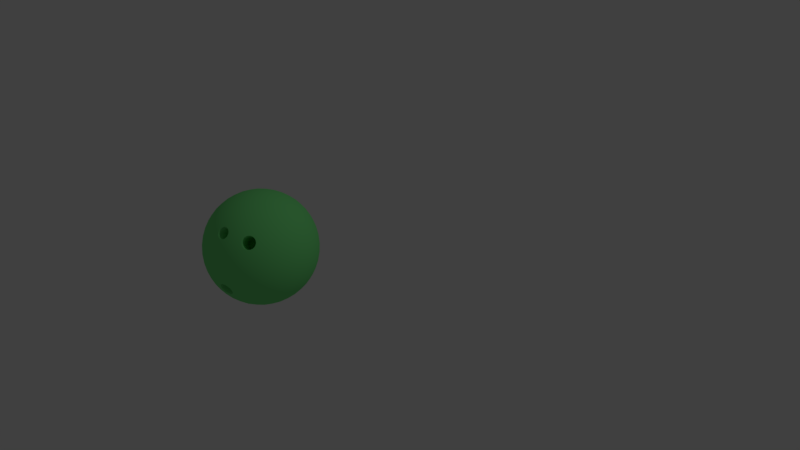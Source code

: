 # Source: Bowling_Ball.blend  (saved by Blender 2.79.0; exported with 4.5.12 LTS)
import bpy
from mathutils import Matrix  # noqa: F401  (used for matrix-valued properties, if any)

bpy.ops.wm.read_factory_settings(use_empty=True)
scene = bpy.context.scene
scene.name = 'Scene'

# ---- collections
col_collection_1 = bpy.data.collections.new('Collection 1'); scene.collection.children.link(col_collection_1)

# ---- materials (node trees are filled in below, after node groups)
mat_bowling_ball = bpy.data.materials.new('Bowling Ball')
mat_bowling_ball.alpha_threshold = 0.0
mat_bowling_ball.use_transparent_shadow = False
mat_bowling_ball.diffuse_color = (0.1905, 0.8, 0.2294, 1.0)
mat_bowling_ball.roughness = 0.5

# ---- material node trees

# ---- world
world_world = bpy.data.worlds.new('World'); scene.world = world_world
world_world.color = (0.05088, 0.05088, 0.05088)
world_world.use_sun_shadow = False
world_world.sun_shadow_jitter_overblur = 0.0
world_world.cycles.sampling_method = 'MANUAL'

# ---- cameras
cam_camera = bpy.data.cameras.new('Camera')
cam_camera.clip_end = 100.0
cam_camera.lens = 35.0
cam_camera.sensor_width = 32.0
cam_camera.sensor_height = 18.0
cam_camera.ortho_scale = 7.314
cam_camera.dof.focus_distance = 0.0
cam_camera.dof.aperture_fstop = 128.0

# ---- lights
light_lamp = bpy.data.lights.new('Lamp', 'POINT')
light_lamp.transmission_factor = 0.0
light_lamp.cutoff_distance = 30.0
light_lamp.energy = 100.0
light_lamp.shadow_buffer_clip_start = 1.001
light_lamp.shadow_soft_size = 0.1
light_lamp.shadow_maximum_resolution = 0.006
light_lamp.use_absolute_resolution = True

# ---- meshes
me_icosphere_002 = bpy.data.meshes.new('Icosphere.002')
me_icosphere_002.from_pydata([(0.0, 0.0, -1.0), (0.7236, -0.5257, -0.4472), (-0.2764, -0.8506, -0.4472), (-0.8944, 0.0, -0.4472), (-0.2764, 0.8506, -0.4472), (0.7236, 0.5257, -0.4472), (0.2764, -0.8506, 0.4472), (-0.7236, -0.5257, 0.4472), (-0.7236, 0.5257, 0.4472), (0.2764, 0.8506, 0.4472), (0.8944, 0.0, 0.4472), (0.0, 0.0, 1.0), (-0.2579, -0.7939, -0.5507), (-0.2328, -0.7166, -0.6575), (-0.2007, -0.6177, -0.7604), (-0.1625, -0.5, -0.8507), (-0.1204, -0.3706, -0.921), (-0.07761, -0.2389, -0.9679), (-0.03685, -0.1134, -0.9929), (0.09647, -0.07009, -0.9929), (0.2032, -0.1476, -0.9679), (0.3153, -0.229, -0.921), (0.4253, -0.309, -0.8507), (0.5254, -0.3817, -0.7604), (0.6095, -0.4429, -0.6575), (0.6753, -0.4906, -0.5507), (0.6385, -0.604, -0.477), (0.5319, -0.6817, -0.5023), (0.405, -0.7523, -0.5196), (0.2529, -0.8224, -0.5043), (0.1288, -0.853, -0.5014), (-0.02964, -0.8642, -0.5023), (-0.1615, -0.864, -0.477), (0.7718, 0.4205, -0.477), (0.8127, 0.2952, -0.5023), (0.8407, 0.1527, -0.5196), (0.8506, -1.752e-08, -0.5257), (0.8407, -0.1527, -0.5196), (0.8127, -0.2952, -0.5023), (0.7718, -0.4205, -0.477), (0.09647, 0.07009, -0.9929), (0.2032, 0.1476, -0.9679), (0.3153, 0.229, -0.921), (0.4253, 0.309, -0.8507), (0.5254, 0.3817, -0.7604), (0.6095, 0.4429, -0.6575), (0.6753, 0.4906, -0.5507), (-0.8347, 0.0, -0.5507), (-0.7534, 0.0, -0.6575), (-0.6495, 0.0, -0.7604), (-0.5257, 0.0, -0.8507), (-0.3897, 0.0, -0.921), (-0.2511, 0.0, -0.9679), (-0.1192, 0.0, -0.9929), (-0.3772, -0.7939, -0.477), (-0.484, -0.7166, -0.5023), (-0.5904, -0.6177, -0.5196), (-0.6882, -0.5, -0.5257), (-0.7699, -0.3706, -0.5196), (-0.8311, -0.2389, -0.5023), (-0.8716, -0.1134, -0.477), (-0.2579, 0.7939, -0.5507), (-0.2328, 0.7166, -0.6575), (-0.2007, 0.6177, -0.7604), (-0.1625, 0.5, -0.8507), (-0.1204, 0.3706, -0.921), (-0.07761, 0.2389, -0.9679), (-0.03685, 0.1134, -0.9929), (-0.8716, 0.1134, -0.477), (-0.8311, 0.2389, -0.5023), (-0.7699, 0.3706, -0.5196), (-0.6882, 0.5, -0.5257), (-0.5904, 0.6177, -0.5196), (-0.484, 0.7166, -0.5023), (-0.3772, 0.7939, -0.477), (-0.1615, 0.864, -0.477), (-0.02964, 0.8642, -0.5023), (0.1146, 0.8467, -0.5196), (0.2629, 0.809, -0.5257), (0.405, 0.7523, -0.5196), (0.5319, 0.6817, -0.5023), (0.6385, 0.604, -0.477), (0.9312, -0.07009, 0.3577), (0.9566, -0.1476, 0.2511), (0.9647, -0.229, 0.1299), (0.9511, -0.309, -8.759e-09), (0.9151, -0.3817, -0.1299), (0.8607, -0.4429, -0.2512), (0.7945, -0.4906, -0.3577), (0.7945, 0.4906, -0.3577), (0.8607, 0.4429, -0.2512), (0.9151, 0.3817, -0.1299), (0.9511, 0.309, 8.759e-09), (0.9647, 0.229, 0.1299), (0.9566, 0.1476, 0.2511), (0.9312, 0.07009, 0.3577), (0.2211, -0.9073, 0.3577), (0.1552, -0.9554, 0.2512), (0.08028, -0.9883, 0.1299), (-8.759e-09, -1.0, -8.759e-09), (-0.08028, -0.9883, -0.1299), (-0.1552, -0.9554, -0.2512), (-0.2211, -0.9073, -0.3577), (0.7122, -0.604, -0.3577), (0.6872, -0.6817, -0.2512), (0.6458, -0.7523, -0.1299), (0.5878, -0.809, 8.759e-09), (0.5159, -0.8467, 0.1299), (0.436, -0.8642, 0.2512), (0.3544, -0.864, 0.3577), (-0.7945, -0.4906, 0.3577), (-0.8607, -0.4429, 0.2512), (-0.9151, -0.3817, 0.1299), (-0.9511, -0.309, -8.759e-09), (-0.9647, -0.229, -0.1299), (-0.9566, -0.1476, -0.2511), (-0.9312, -0.07009, -0.3577), (-0.3544, -0.864, -0.3577), (-0.436, -0.8642, -0.2512), (-0.5159, -0.8467, -0.1299), (-0.5878, -0.809, 8.759e-09), (-0.6458, -0.7523, 0.1299), (-0.6872, -0.6817, 0.2512), (-0.7122, -0.604, 0.3577), (-0.7122, 0.604, 0.3577), (-0.6872, 0.6817, 0.2512), (-0.6458, 0.7523, 0.1299), (-0.5878, 0.809, -8.759e-09), (-0.5159, 0.8467, -0.1299), (-0.436, 0.8642, -0.2512), (-0.3544, 0.864, -0.3577), (-0.9312, 0.07009, -0.3577), (-0.9566, 0.1476, -0.2511), (-0.9647, 0.229, -0.1299), (-0.9511, 0.309, 8.759e-09), (-0.9151, 0.3817, 0.1299), (-0.8607, 0.4429, 0.2512), (-0.7945, 0.4906, 0.3577), (0.3544, 0.864, 0.3577), (0.436, 0.8642, 0.2512), (0.5159, 0.8467, 0.1299), (0.5878, 0.809, -8.759e-09), (0.6458, 0.7523, -0.1299), (0.6872, 0.6817, -0.2512), (0.7122, 0.604, -0.3577), (-0.2211, 0.9073, -0.3577), (-0.1552, 0.9554, -0.2512), (-0.08028, 0.9883, -0.1299), (8.759e-09, 1.0, 8.759e-09), (0.08028, 0.9883, 0.1299), (0.1552, 0.9554, 0.2512), (0.2211, 0.9073, 0.3577), (0.8716, -0.1134, 0.477), (0.8311, -0.2389, 0.5023), (0.7699, -0.3706, 0.5196), (0.6642, -0.5268, 0.5235), (-0.0313, -0.4085, -0.1723), (0.484, -0.7166, 0.5023), (0.3772, -0.7939, 0.477), (0.1547, -0.8511, 0.4974), (0.05576, -0.8453, 0.5243), (-0.1146, -0.8467, 0.5196), (-0.2629, -0.809, 0.5257), (-0.405, -0.7523, 0.5196), (-0.5319, -0.6817, 0.5023), (-0.6385, -0.604, 0.477), (-0.7718, -0.4205, 0.477), (-0.8127, -0.2952, 0.5023), (-0.8407, -0.1527, 0.5196), (-0.8506, 1.752e-08, 0.5257), (-0.8407, 0.1527, 0.5196), (-0.8127, 0.2952, 0.5023), (-0.7718, 0.4205, 0.477), (-0.6385, 0.604, 0.477), (-0.5319, 0.6817, 0.5023), (-0.405, 0.7523, 0.5196), (-0.2629, 0.809, 0.5257), (-0.1146, 0.8467, 0.5196), (0.02964, 0.8642, 0.5023), (0.1615, 0.864, 0.477), (0.3772, 0.7939, 0.477), (0.484, 0.7166, 0.5023), (0.5904, 0.6177, 0.5196), (0.6882, 0.5, 0.5257), (0.7699, 0.3706, 0.5196), (0.8311, 0.2389, 0.5023), (0.8716, 0.1134, 0.477), (0.03685, -0.1134, 0.9929), (0.07761, -0.2389, 0.9679), (0.1204, -0.3706, 0.921), (0.1625, -0.5, 0.8507), (0.2007, -0.6177, 0.7604), (0.2053, -0.7367, 0.6386), (0.2339, -0.7935, 0.5579), (0.8347, 0.0, 0.5507), (0.7534, 0.0, 0.6575), (0.6495, 0.0, 0.7604), (0.5257, 0.0, 0.8507), (0.3897, 0.0, 0.921), (0.2511, 0.0, 0.9679), (0.1192, 0.0, 0.9929), (-0.09647, -0.07009, 0.9929), (-0.2032, -0.1476, 0.9679), (-0.3153, -0.229, 0.921), (-0.4253, -0.309, 0.8507), (-0.5254, -0.3817, 0.7604), (-0.6095, -0.4429, 0.6575), (-0.6753, -0.4906, 0.5507), (-0.09647, 0.07009, 0.9929), (-0.2032, 0.1476, 0.9679), (-0.3153, 0.229, 0.921), (-0.4253, 0.309, 0.8507), (-0.5254, 0.3817, 0.7604), (-0.6095, 0.4429, 0.6575), (-0.6753, 0.4906, 0.5507), (0.03685, 0.1134, 0.9929), (0.07761, 0.2389, 0.9679), (0.1204, 0.3706, 0.921), (0.1625, 0.5, 0.8507), (0.2007, 0.6177, 0.7604), (0.2328, 0.7166, 0.6575), (0.2579, 0.7939, 0.5507), (0.1662, 0.1207, 0.9787), (0.3072, 0.1265, 0.9432), (0.2152, 0.253, 0.9432), (0.4514, 0.1297, 0.8829), (0.3618, 0.2629, 0.8944), (0.2629, 0.3892, 0.8829), (0.5878, 0.1297, 0.7985), (0.5067, 0.2664, 0.8199), (0.41, 0.3996, 0.8199), (0.305, 0.5189, 0.7986), (0.7063, 0.1265, 0.6966), (0.6382, 0.2629, 0.7236), (0.55, 0.3996, 0.7334), (0.4472, 0.5257, 0.7236), (0.3386, 0.6326, 0.6966), (0.801, 0.1208, 0.5863), (0.7474, 0.253, 0.6143), (0.6721, 0.3892, 0.6299), (0.5778, 0.5189, 0.6299), (0.4716, 0.6326, 0.6143), (0.3624, 0.7245, 0.5863), (-0.06348, 0.1954, 0.9787), (-0.02541, 0.3312, 0.9432), (-0.1741, 0.2829, 0.9432), (0.0161, 0.4694, 0.8829), (-0.1382, 0.4253, 0.8944), (-0.2889, 0.3703, 0.8829), (0.05825, 0.5991, 0.7986), (-0.09678, 0.5642, 0.8199), (-0.2534, 0.5134, 0.8199), (-0.3993, 0.4504, 0.7986), (0.09791, 0.7108, 0.6966), (-0.05279, 0.6882, 0.7236), (-0.2101, 0.6466, 0.7334), (-0.3618, 0.5878, 0.7236), (-0.497, 0.5175, 0.6966), (0.1327, 0.7991, 0.5863), (-0.009708, 0.789, 0.6143), (-0.1625, 0.7595, 0.6299), (-0.315, 0.7099, 0.6299), (-0.4559, 0.644, 0.6143), (-0.5771, 0.5685, 0.5863), (-0.2054, 0.0, 0.9787), (-0.3229, 0.07819, 0.9432), (-0.3229, -0.07819, 0.9432), (-0.4414, 0.1604, 0.8829), (-0.4472, -1.567e-08, 0.8944), (-0.4414, -0.1604, 0.8829), (-0.5518, 0.2405, 0.7986), (-0.5665, 0.08232, 0.8199), (-0.5665, -0.08232, 0.8199), (-0.5518, -0.2405, 0.7986), (-0.6457, 0.3128, 0.6966), (-0.6708, 0.1625, 0.7236), (-0.6798, -1.662e-08, 0.7334), (-0.6708, -0.1625, 0.7236), (-0.6457, -0.3128, 0.6966), (-0.719, 0.3731, 0.5863), (-0.7534, 0.2346, 0.6143), (-0.7725, 0.08018, 0.6299), (-0.7725, -0.08018, 0.6299), (-0.7534, -0.2346, 0.6143), (-0.719, -0.3731, 0.5863), (-0.06348, -0.1954, 0.9787), (-0.1741, -0.2829, 0.9432), (-0.02541, -0.3312, 0.9432), (-0.2889, -0.3703, 0.8829), (-0.1382, -0.4253, 0.8944), (0.0161, -0.4694, 0.8829), (-0.3993, -0.4504, 0.7986), (-0.2534, -0.5134, 0.8199), (-0.09678, -0.5642, 0.8199), (0.05825, -0.5991, 0.7986), (-0.497, -0.5175, 0.6966), (-0.3618, -0.5878, 0.7236), (-0.2101, -0.6466, 0.7334), (-0.05279, -0.6882, 0.7236), (0.1057, -0.7298, 0.671), (-0.5771, -0.5685, 0.5863), (-0.4559, -0.644, 0.6143), (-0.315, -0.7099, 0.6299), (-0.1625, -0.7595, 0.6299), (0.02232, -0.7904, 0.6073), (0.3359, -0.1912, 0.2374), (0.1662, -0.1207, 0.9787), (0.2152, -0.253, 0.9432), (0.3072, -0.1265, 0.9432), (0.2629, -0.3892, 0.8829), (0.3618, -0.2629, 0.8944), (0.4514, -0.1297, 0.8829), (0.305, -0.5189, 0.7986), (0.41, -0.3996, 0.8199), (0.5067, -0.2664, 0.8199), (0.5878, -0.1297, 0.7985), (0.3386, -0.6326, 0.6966), (0.4472, -0.5257, 0.7236), (0.55, -0.3996, 0.7334), (0.6382, -0.2629, 0.7236), (0.7063, -0.1265, 0.6966), (0.3624, -0.7245, 0.5863), (0.4947, -0.6293, 0.5943), (0.5794, -0.5384, 0.6072), (0.6721, -0.3892, 0.6299), (0.7474, -0.253, 0.6143), (0.801, -0.1208, 0.5863), (0.9037, 0.1954, 0.3809), (0.9215, 0.2829, 0.2661), (0.855, 0.3312, 0.3991), (0.9189, 0.3703, 0.1364), (0.8618, 0.4253, 0.2764), (0.7824, 0.4694, 0.4092), (0.8928, 0.4504, -3.13e-08), (0.8467, 0.5134, 0.1401), (0.7766, 0.5643, 0.2801), (0.6882, 0.5991, 0.4092), (0.8453, 0.5175, -0.133), (0.809, 0.5878, 0.0), (0.7499, 0.6466, 0.1401), (0.6708, 0.6882, 0.2764), (0.5792, 0.7108, 0.3991), (0.7825, 0.5685, -0.2539), (0.7534, 0.644, -0.133), (0.7043, 0.7099, 5.114e-08), (0.6361, 0.7595, 0.1364), (0.5538, 0.789, 0.2661), (0.4651, 0.7991, 0.3809), (0.09345, 0.9199, 0.3809), (0.0157, 0.9638, 0.2661), (-0.05082, 0.9155, 0.3991), (-0.0682, 0.9883, 0.1364), (-0.1382, 0.9511, 0.2764), (-0.2046, 0.8892, 0.4092), (-0.1525, 0.9883, -3.443e-07), (-0.2266, 0.9639, 0.1401), (-0.2966, 0.913, 0.2801), (-0.3571, 0.8396, 0.4092), (-0.2309, 0.9638, -0.133), (-0.309, 0.9511, -4.92e-07), (-0.3832, 0.913, 0.1401), (-0.4472, 0.8506, 0.2764), (-0.497, 0.7705, 0.3991), (-0.2989, 0.9199, -0.2539), (-0.3797, 0.9155, -0.133), (-0.4575, 0.8892, -3.835e-07), (-0.5257, 0.8396, 0.1364), (-0.5792, 0.7705, 0.2661), (-0.6163, 0.6893, 0.3809), (-0.846, 0.3731, 0.3809), (-0.9118, 0.3128, 0.2661), (-0.8864, 0.2346, 0.3991), (-0.961, 0.2405, 0.1364), (-0.9472, 0.1625, 0.2764), (-0.9089, 0.08018, 0.4092), (-0.9871, 0.1604, 1.095e-07), (-0.9867, 0.08232, 0.1401), (-0.96, -8.034e-08, 0.2801), (-0.9089, -0.08018, 0.4092), (-0.988, 0.07819, -0.133), (-1.0, -3.608e-07, 6.396e-07), (-0.9867, -0.08232, 0.1401), (-0.9472, -0.1625, 0.2764), (-0.8864, -0.2346, 0.3991), (-0.9672, -4.046e-07, -0.2539), (-0.988, -0.07819, -0.133), (-0.9871, -0.1604, 1.457e-06), (-0.961, -0.2405, 0.1364), (-0.9118, -0.3128, 0.2661), (-0.846, -0.3731, 0.3809), (-0.6163, -0.6893, 0.3809), (-0.5792, -0.7705, 0.2661), (-0.497, -0.7705, 0.3991), (-0.5257, -0.8396, 0.1364), (-0.4472, -0.8506, 0.2764), (-0.3571, -0.8396, 0.4092), (-0.4575, -0.8892, -6.26e-07), (-0.3832, -0.913, 0.1401), (-0.2966, -0.913, 0.2801), (-0.2046, -0.8892, 0.4092), (-0.3797, -0.9155, -0.133), (-0.309, -0.9511, -7.872e-07), (-0.2266, -0.9639, 0.1401), (-0.1382, -0.9511, 0.2764), (-0.05082, -0.9155, 0.3991), (-0.2989, -0.9199, -0.2539), (-0.2309, -0.9638, -0.133), (-0.1525, -0.9883, -4.943e-07), (-0.06821, -0.9883, 0.1364), (0.0157, -0.9638, 0.2661), (0.09345, -0.9199, 0.3809), (0.4651, -0.7991, 0.3809), (0.5538, -0.789, 0.2661), (0.5792, -0.7108, 0.3991), (0.6361, -0.7595, 0.1364), (0.6708, -0.6882, 0.2764), (0.6676, -0.6024, 0.4308), (0.7043, -0.7099, -1.095e-06), (0.7499, -0.6466, 0.1401), (0.7766, -0.5643, 0.2801), (0.7824, -0.4694, 0.4092), (0.7534, -0.644, -0.133), (0.809, -0.5878, -1.902e-06), (0.8467, -0.5134, 0.1401), (0.8618, -0.4253, 0.2764), (0.855, -0.3312, 0.3991), (0.7825, -0.5685, -0.2539), (0.8453, -0.5175, -0.133), (0.8928, -0.4504, -2.276e-06), (0.9189, -0.3703, 0.1364), (0.9215, -0.2829, 0.2661), (0.9037, -0.1954, 0.3809), (0.2989, 0.9199, 0.2539), (0.3797, 0.9155, 0.133), (0.2309, 0.9638, 0.133), (0.4575, 0.8892, -4.545e-09), (0.309, 0.9511, -1.307e-14), (0.1525, 0.9883, 4.545e-09), (0.5257, 0.8396, -0.1364), (0.3832, 0.913, -0.1401), (0.2266, 0.9639, -0.1401), (0.06821, 0.9883, -0.1364), (0.5792, 0.7705, -0.2661), (0.4472, 0.8506, -0.2764), (0.2966, 0.913, -0.2801), (0.1382, 0.9511, -0.2764), (-0.0157, 0.9638, -0.2661), (0.6163, 0.6893, -0.3809), (0.497, 0.7705, -0.3991), (0.3571, 0.8396, -0.4092), (0.2046, 0.8892, -0.4092), (0.05082, 0.9155, -0.3991), (-0.09345, 0.9199, -0.3809), (-0.7825, 0.5685, 0.2539), (-0.7534, 0.644, 0.133), (-0.8453, 0.5175, 0.133), (-0.7043, 0.7099, -4.545e-09), (-0.809, 0.5878, -3.922e-14), (-0.8928, 0.4504, 4.545e-09), (-0.6361, 0.7595, -0.1364), (-0.7499, 0.6466, -0.1401), (-0.8467, 0.5134, -0.1401), (-0.9189, 0.3703, -0.1364), (-0.5538, 0.789, -0.2661), (-0.6708, 0.6882, -0.2764), (-0.7766, 0.5643, -0.2801), (-0.8618, 0.4253, -0.2764), (-0.9215, 0.2829, -0.2661), (-0.4651, 0.7991, -0.3809), (-0.5792, 0.7108, -0.3991), (-0.6882, 0.5991, -0.4092), (-0.7824, 0.4694, -0.4092), (-0.855, 0.3312, -0.3991), (-0.9037, 0.1954, -0.3809), (-0.7825, -0.5685, 0.2539), (-0.8453, -0.5175, 0.133), (-0.7534, -0.644, 0.133), (-0.8928, -0.4504, -4.545e-09), (-0.809, -0.5878, 4.016e-14), (-0.7043, -0.7099, 4.545e-09), (-0.9189, -0.3703, -0.1364), (-0.8467, -0.5134, -0.1401), (-0.7499, -0.6466, -0.1401), (-0.6361, -0.7595, -0.1364), (-0.9215, -0.2829, -0.2661), (-0.8618, -0.4253, -0.2764), (-0.7766, -0.5643, -0.2801), (-0.6708, -0.6882, -0.2764), (-0.5538, -0.789, -0.2661), (-0.9037, -0.1954, -0.3809), (-0.855, -0.3312, -0.3991), (-0.7824, -0.4694, -0.4092), (-0.6882, -0.5991, -0.4092), (-0.5792, -0.7108, -0.3991), (-0.4651, -0.7991, -0.3809), (0.2989, -0.9199, 0.2539), (0.2309, -0.9638, 0.133), (0.3797, -0.9155, 0.133), (0.1525, -0.9883, -4.545e-09), (0.309, -0.9511, 1.401e-14), (0.4575, -0.8892, 4.545e-09), (0.06821, -0.9883, -0.1364), (0.2266, -0.9639, -0.1401), (0.3832, -0.913, -0.1401), (0.5257, -0.8396, -0.1364), (-0.0157, -0.9638, -0.2661), (0.1511, -0.938, -0.3015), (0.2794, -0.9077, -0.3035), (0.4472, -0.8506, -0.2764), (0.5792, -0.7705, -0.2661), (-0.09345, -0.9199, -0.3809), (0.07982, -0.9098, -0.3999), (0.3571, -0.8396, -0.4092), (0.497, -0.7705, -0.3991), (0.6163, -0.6893, -0.3809), (0.9672, -1.507e-08, 0.2539), (0.988, -0.07819, 0.133), (0.988, 0.07819, 0.133), (0.9871, -0.1604, -4.545e-09), (1.0, -1.567e-08, 4.669e-16), (0.9871, 0.1604, 4.545e-09), (0.961, -0.2405, -0.1364), (0.9867, -0.08232, -0.1401), (0.9867, 0.08232, -0.1401), (0.961, 0.2405, -0.1364), (0.9118, -0.3128, -0.2661), (0.9472, -0.1625, -0.2764), (0.96, -3.324e-08, -0.2801), (0.9472, 0.1625, -0.2764), (0.9118, 0.3128, -0.2661), (0.846, -0.3731, -0.3809), (0.8864, -0.2346, -0.3991), (0.9089, -0.08018, -0.4092), (0.9089, 0.08018, -0.4092), (0.8864, 0.2346, -0.3991), (0.846, 0.3731, -0.3809), (0.5771, 0.5685, -0.5863), (0.497, 0.5175, -0.6966), (0.4559, 0.644, -0.6143), (0.3993, 0.4504, -0.7986), (0.3618, 0.5878, -0.7236), (0.315, 0.7099, -0.6299), (0.2889, 0.3703, -0.8829), (0.2534, 0.5134, -0.8199), (0.2101, 0.6466, -0.7334), (0.1625, 0.7595, -0.6299), (0.1741, 0.2829, -0.9432), (0.1382, 0.4253, -0.8944), (0.09678, 0.5642, -0.8199), (0.05279, 0.6882, -0.7236), (0.009708, 0.789, -0.6143), (0.06348, 0.1954, -0.9787), (0.02541, 0.3312, -0.9432), (-0.0161, 0.4694, -0.8829), (-0.05825, 0.5991, -0.7986), (-0.09792, 0.7108, -0.6966), (-0.1327, 0.7991, -0.5863), (-0.3624, 0.7245, -0.5863), (-0.3386, 0.6326, -0.6966), (-0.4716, 0.6326, -0.6143), (-0.305, 0.5189, -0.7986), (-0.4472, 0.5257, -0.7236), (-0.5778, 0.5189, -0.6299), (-0.2629, 0.3892, -0.8829), (-0.41, 0.3996, -0.8199), (-0.55, 0.3996, -0.7334), (-0.6721, 0.3892, -0.6299), (-0.2152, 0.253, -0.9432), (-0.3618, 0.2629, -0.8944), (-0.5067, 0.2664, -0.8199), (-0.6382, 0.2629, -0.7236), (-0.7474, 0.253, -0.6143), (-0.1662, 0.1207, -0.9787), (-0.3072, 0.1265, -0.9432), (-0.4514, 0.1297, -0.8829), (-0.5878, 0.1297, -0.7985), (-0.7063, 0.1265, -0.6966), (-0.801, 0.1207, -0.5863), (-0.801, -0.1207, -0.5863), (-0.7063, -0.1265, -0.6966), (-0.7474, -0.253, -0.6143), (-0.5878, -0.1297, -0.7985), (-0.6382, -0.2629, -0.7236), (-0.6721, -0.3892, -0.6299), (-0.4514, -0.1297, -0.8829), (-0.5067, -0.2664, -0.8199), (-0.55, -0.3996, -0.7334), (-0.5778, -0.5189, -0.6299), (-0.3072, -0.1265, -0.9432), (-0.3618, -0.2629, -0.8944), (-0.41, -0.3996, -0.8199), (-0.4472, -0.5257, -0.7236), (-0.4716, -0.6326, -0.6143), (-0.1662, -0.1208, -0.9787), (-0.2152, -0.253, -0.9432), (-0.2629, -0.3892, -0.8829), (-0.305, -0.5189, -0.7986), (-0.3386, -0.6326, -0.6966), (-0.3624, -0.7245, -0.5863), (0.719, 0.3731, -0.5863), (0.7534, 0.2346, -0.6143), (0.6457, 0.3128, -0.6966), (0.7725, 0.08018, -0.6299), (0.6708, 0.1625, -0.7236), (0.5518, 0.2405, -0.7986), (0.7725, -0.08018, -0.6299), (0.6798, -4.82e-07, -0.7334), (0.5665, 0.08232, -0.8199), (0.4414, 0.1604, -0.8829), (0.7534, -0.2346, -0.6143), (0.6708, -0.1625, -0.7236), (0.5665, -0.08232, -0.8199), (0.4472, -7.38e-07, -0.8944), (0.3229, 0.07819, -0.9432), (0.719, -0.3731, -0.5863), (0.6457, -0.3128, -0.6966), (0.5518, -0.2405, -0.7985), (0.4414, -0.1604, -0.8829), (0.3229, -0.07819, -0.9432), (0.2054, -5.632e-07, -0.9787), (-0.1327, -0.7991, -0.5863), (-0.09791, -0.7108, -0.6966), (0.009709, -0.789, -0.6143), (-0.05825, -0.5991, -0.7986), (0.05279, -0.6882, -0.7236), (0.1625, -0.7595, -0.6299), (-0.0161, -0.4694, -0.8829), (0.09678, -0.5642, -0.8199), (0.2101, -0.6466, -0.7334), (0.315, -0.7099, -0.6299), (0.02541, -0.3312, -0.9432), (0.1382, -0.4253, -0.8944), (0.2534, -0.5134, -0.8199), (0.3618, -0.5878, -0.7236), (0.4559, -0.644, -0.6143), (0.06348, -0.1954, -0.9787), (0.1741, -0.2829, -0.9432), (0.2889, -0.3703, -0.8829), (0.3993, -0.4504, -0.7986), (0.497, -0.5175, -0.6966), (0.5771, -0.5685, -0.5863), (0.2629, -0.809, -0.5257), (0.1146, -0.8467, -0.5196), (0.1615, -0.864, 0.477), (0.02964, -0.8642, 0.5023), (0.2328, -0.7166, 0.6575), (0.2579, -0.7939, 0.5507), (0.09791, -0.7108, 0.6966), (-0.009708, -0.789, 0.6143), (0.4716, -0.6326, 0.6143), (0.5778, -0.5189, 0.6299), (0.5004, -0.7005, 0.5047), (0.6882, -0.5, 0.5257), (0.6882, -0.5991, 0.4092), (0.5803, -0.6915, 0.4231), (0.1382, -0.9511, -0.2764), (0.2966, -0.913, -0.2801), (0.05082, -0.9155, -0.3991), (0.3268, -0.8485, -0.4083), (0.1281, -0.8528, 0.5009), (0.1006, -0.8531, 0.5059), (0.07666, -0.8492, 0.5157), (0.2153, -0.7485, 0.6216), (0.2263, -0.7618, 0.6019), (0.2312, -0.7779, 0.5797), (0.1316, -0.7288, 0.6669), (0.1592, -0.7285, 0.6609), (0.1838, -0.7327, 0.6496), (0.08109, -0.7412, 0.6616), (0.0545, -0.7559, 0.6476), (0.03561, -0.7742, 0.6269), (0.02591, -0.8056, 0.5862), (0.03155, -0.8213, 0.5634), (0.04392, -0.8343, 0.5427), (0.2205, -0.8095, 0.5401), (0.2026, -0.8266, 0.521), (0.1779, -0.8404, 0.5076), (0.5112, -0.6065, 0.6038), (0.5317, -0.5806, 0.6116), (0.5567, -0.5575, 0.6108), (0.492, -0.6483, 0.5759), (0.49, -0.6688, 0.5542), (0.4945, -0.6861, 0.5289), (0.6027, -0.5306, 0.5905), (0.6272, -0.5242, 0.57), (0.6476, -0.5248, 0.5457), (0.6725, -0.5812, 0.451), (0.675, -0.5589, 0.4745), (0.6702, -0.5413, 0.5005), (0.518, -0.7031, 0.482), (0.5379, -0.7036, 0.4584), (0.5603, -0.6979, 0.4393), (0.6037, -0.6737, 0.4187), (0.6292, -0.6514, 0.4165), (0.6507, -0.6258, 0.4228), (0.2238, -0.827, -0.5104), (0.1903, -0.8332, -0.5142), (0.1574, -0.8432, -0.5091), (0.1814, -0.9345, -0.2948), (0.2164, -0.9285, -0.2905), (0.2505, -0.9183, -0.2957), (0.1293, -0.9344, -0.3215), (0.1068, -0.9288, -0.3454), (0.09137, -0.9195, -0.3737), (0.2976, -0.894, -0.325), (0.3148, -0.878, -0.3512), (0.3228, -0.8623, -0.3812), (0.08493, -0.8974, -0.426), (0.09334, -0.8825, -0.4549), (0.1105, -0.8671, -0.4803), (0.3149, -0.8403, -0.4336), (0.2991, -0.8316, -0.4611), (0.276, -0.8263, -0.4847), (0.1555, -0.8413, -0.5133), (0.1318, -0.8544, -0.4977), (0.07415, -0.8517, 0.5122), (0.05917, -0.8431, 0.5273), (0.2362, -0.777, 0.5793), (0.2291, -0.7937, 0.5594), (0.1864, -0.7296, 0.6525), (0.2018, -0.7395, 0.6362), (0.03107, -0.7731, 0.6288), (0.02727, -0.7907, 0.6064), (0.03975, -0.8361, 0.5405), (0.1803, -0.8425, 0.5036), (0.1536, -0.8486, 0.5016), (0.5553, -0.5548, 0.6148), (0.5798, -0.5418, 0.6034), (0.4904, -0.689, 0.5294), (0.504, -0.6971, 0.5053), (0.6502, -0.5207, 0.547), (0.661, -0.5307, 0.5233), (0.6739, -0.5379, 0.4996), (0.5591, -0.7013, 0.4359), (0.5806, -0.6885, 0.4271), (0.6534, -0.6261, 0.4186), (0.6643, -0.6031, 0.4345), (0.2523, -0.9195, -0.2912), (0.2765, -0.9069, -0.3076), (0.08668, -0.9207, -0.3723), (0.08478, -0.909, -0.4001), (0.3276, -0.8612, -0.3801), (0.322, -0.8501, -0.4082), (0.1066, -0.8662, -0.4833), (0.2789, -0.8237, -0.4879), (0.2511, -0.825, -0.5004), (0.128, -0.8555, 0.4966), (0.09925, -0.8558, 0.5019), (0.2194, -0.7462, 0.6232), (0.231, -0.76, 0.6025), (0.1068, -0.7329, 0.6671), (0.1318, -0.7255, 0.6707), (0.1606, -0.7252, 0.6644), (0.07867, -0.7385, 0.6651), (0.05084, -0.7539, 0.6504), (0.02088, -0.806, 0.586), (0.0268, -0.8224, 0.5622), (0.2249, -0.8101, 0.5377), (0.2061, -0.828, 0.5177), (0.4986, -0.6289, 0.5911), (0.5078, -0.6058, 0.6075), (0.5292, -0.5789, 0.6156), (0.4878, -0.6496, 0.5784), (0.4857, -0.671, 0.5557), (0.6034, -0.5267, 0.5936), (0.6289, -0.52, 0.5723), (0.6762, -0.5795, 0.4481), (0.6788, -0.5562, 0.4726), (0.5149, -0.7068, 0.4804), (0.5357, -0.7073, 0.4557), (0.6045, -0.676, 0.4143), (0.631, -0.6528, 0.412), (0.2244, -0.8244, -0.5147), (0.1896, -0.8308, -0.5186), (0.1532, -0.9361, -0.3057), (0.1805, -0.9364, -0.2902), (0.2168, -0.9301, -0.2857), (0.1261, -0.9363, -0.3181), (0.1027, -0.9304, -0.3429), (0.3014, -0.8941, -0.3217), (0.3193, -0.8775, -0.3489), (0.07997, -0.8976, -0.4269), (0.08871, -0.8822, -0.4569), (0.3194, -0.8383, -0.4348), (0.303, -0.8292, -0.4633), (0.06228, -0.3602, 0.261), (0.1587, -0.3548, 0.2341), (-0.04313, -0.3518, 0.2811), (0.03643, -0.294, 0.3418), (0.1314, -0.3005, 0.3109), (-0.01123, -0.4042, 0.202), (0.08316, -0.4097, 0.1763), (0.006256, -0.4103, 0.1904), (0.1608, -0.339, 0.2544), (0.1134, -0.2938, 0.3243), (-0.03479, -0.3353, 0.3016), (-0.02648, -0.3954, 0.2174), (0.1075, -0.4015, 0.1823), (0.05769, -0.4139, 0.1756), (0.03023, -0.4142, 0.1806), (0.1449, -0.3096, 0.2963), (0.1559, -0.3228, 0.2766), (0.06122, -0.2899, 0.3416), (0.08878, -0.2896, 0.3356), (0.01069, -0.3022, 0.3363), (-0.0159, -0.3169, 0.3223), (-0.04449, -0.3667, 0.2609), (-0.03885, -0.3823, 0.2381), (0.1501, -0.3706, 0.2148), (0.1322, -0.3877, 0.1957), (0.2653, -0.2781, 0.2337), (0.179, -0.3575, 0.2194), (0.1736, -0.2894, 0.3052), (0.2547, -0.2022, 0.3176), (0.2555, -0.3489, 0.1412), (0.3392, -0.2636, 0.1486), (0.2316, -0.218, 0.3249), (0.1695, -0.3465, 0.243), (0.3226, -0.1853, 0.2599), (0.3452, -0.2017, 0.2146), (0.2353, -0.3583, 0.1534), (0.3256, -0.2863, 0.1369), (0.1861, -0.2669, 0.3179), (0.2066, -0.241, 0.3257), (0.167, -0.3087, 0.29), (0.165, -0.3292, 0.2683), (0.2777, -0.191, 0.3046), (0.3022, -0.1846, 0.2841), (0.3474, -0.2417, 0.1651), (0.3499, -0.2193, 0.1886), (0.1929, -0.3635, 0.1961), (0.2129, -0.3641, 0.1725), (0.2787, -0.3341, 0.1328), (0.3042, -0.3119, 0.1306), (0.08853, -0.3887, -0.1814), (0.206, -0.3497, -0.1804), (0.03715, -0.4356, -0.07786), (0.1604, -0.4065, -0.07975), (0.01571, -0.3539, -0.2698), (0.135, -0.3246, -0.2726), (0.04134, -0.3427, -0.2813), (0.1344, -0.4178, -0.06792), (-0.02471, -0.419, -0.1458), (0.2067, -0.3619, -0.1534), (-0.005559, -0.3666, -0.2525), (0.1599, -0.3259, -0.2569), (0.1077, -0.3265, -0.2826), (0.0742, -0.3327, -0.2864), (0.06533, -0.4341, -0.067), (0.1003, -0.4281, -0.06266), (0.01323, -0.434, -0.0937), (-0.009294, -0.4283, -0.1176), (0.1815, -0.3935, -0.09722), (0.1987, -0.3775, -0.1233), (-0.03115, -0.3969, -0.1982), (-0.02274, -0.382, -0.2271), (0.1988, -0.3399, -0.2058), (0.183, -0.3311, -0.2333)], [], [(0, 19, 18), (1, 25, 39), (0, 18, 53), (0, 53, 67), (0, 67, 40), (1, 39, 88), (2, 32, 102), (3, 60, 116), (4, 74, 130), (5, 81, 144), (1, 88, 103), (2, 102, 117), (3, 116, 131), (4, 130, 145), (5, 144, 89), (6, 158, 646), (7, 165, 207), (8, 172, 214), (9, 179, 221), (10, 186, 194), (200, 215, 11), (199, 222, 200), (198, 223, 199), (197, 225, 198), (196, 228, 197), (195, 232, 196), (194, 237, 195), (200, 222, 215), (222, 216, 215), (199, 223, 222), (223, 224, 222), (222, 224, 216), (224, 217, 216), (198, 225, 223), (225, 226, 223), (223, 226, 224), (226, 227, 224), (224, 227, 217), (227, 218, 217), (197, 228, 225), (228, 229, 225), (225, 229, 226), (229, 230, 226), (226, 230, 227), (230, 231, 227), (227, 231, 218), (231, 219, 218), (196, 232, 228), (232, 233, 228), (228, 233, 229), (233, 234, 229), (229, 234, 230), (234, 235, 230), (230, 235, 231), (235, 236, 231), (231, 236, 219), (236, 220, 219), (195, 237, 232), (237, 238, 232), (232, 238, 233), (238, 239, 233), (233, 239, 234), (239, 240, 234), (234, 240, 235), (240, 241, 235), (235, 241, 236), (241, 242, 236), (236, 242, 220), (242, 221, 220), (194, 186, 237), (186, 185, 237), (237, 185, 238), (185, 184, 238), (238, 184, 239), (184, 183, 239), (239, 183, 240), (183, 182, 240), (240, 182, 241), (182, 181, 241), (241, 181, 242), (181, 180, 242), (242, 180, 221), (180, 9, 221), (215, 208, 11), (216, 243, 215), (217, 244, 216), (218, 246, 217), (219, 249, 218), (220, 253, 219), (221, 258, 220), (215, 243, 208), (243, 209, 208), (216, 244, 243), (244, 245, 243), (243, 245, 209), (245, 210, 209), (217, 246, 244), (246, 247, 244), (244, 247, 245), (247, 248, 245), (245, 248, 210), (248, 211, 210), (218, 249, 246), (249, 250, 246), (246, 250, 247), (250, 251, 247), (247, 251, 248), (251, 252, 248), (248, 252, 211), (252, 212, 211), (219, 253, 249), (253, 254, 249), (249, 254, 250), (254, 255, 250), (250, 255, 251), (255, 256, 251), (251, 256, 252), (256, 257, 252), (252, 257, 212), (257, 213, 212), (220, 258, 253), (258, 259, 253), (253, 259, 254), (259, 260, 254), (254, 260, 255), (260, 261, 255), (255, 261, 256), (261, 262, 256), (256, 262, 257), (262, 263, 257), (257, 263, 213), (263, 214, 213), (221, 179, 258), (179, 178, 258), (258, 178, 259), (178, 177, 259), (259, 177, 260), (177, 176, 260), (260, 176, 261), (176, 175, 261), (261, 175, 262), (175, 174, 262), (262, 174, 263), (174, 173, 263), (263, 173, 214), (173, 8, 214), (208, 201, 11), (209, 264, 208), (210, 265, 209), (211, 267, 210), (212, 270, 211), (213, 274, 212), (214, 279, 213), (208, 264, 201), (264, 202, 201), (209, 265, 264), (265, 266, 264), (264, 266, 202), (266, 203, 202), (210, 267, 265), (267, 268, 265), (265, 268, 266), (268, 269, 266), (266, 269, 203), (269, 204, 203), (211, 270, 267), (270, 271, 267), (267, 271, 268), (271, 272, 268), (268, 272, 269), (272, 273, 269), (269, 273, 204), (273, 205, 204), (212, 274, 270), (274, 275, 270), (270, 275, 271), (275, 276, 271), (271, 276, 272), (276, 277, 272), (272, 277, 273), (277, 278, 273), (273, 278, 205), (278, 206, 205), (213, 279, 274), (279, 280, 274), (274, 280, 275), (280, 281, 275), (275, 281, 276), (281, 282, 276), (276, 282, 277), (282, 283, 277), (277, 283, 278), (283, 284, 278), (278, 284, 206), (284, 207, 206), (214, 172, 279), (172, 171, 279), (279, 171, 280), (171, 170, 280), (280, 170, 281), (170, 169, 281), (281, 169, 282), (169, 168, 282), (282, 168, 283), (168, 167, 283), (283, 167, 284), (167, 166, 284), (284, 166, 207), (166, 7, 207), (201, 187, 11), (202, 285, 201), (203, 286, 202), (204, 288, 203), (205, 291, 204), (206, 295, 205), (207, 300, 206), (201, 285, 187), (285, 188, 187), (202, 286, 285), (286, 287, 285), (285, 287, 188), (287, 189, 188), (203, 288, 286), (288, 289, 286), (286, 289, 287), (289, 290, 287), (287, 290, 189), (290, 190, 189), (204, 291, 288), (291, 292, 288), (288, 292, 289), (292, 293, 289), (289, 293, 290), (293, 294, 290), (290, 294, 190), (294, 191, 190), (205, 295, 291), (295, 296, 291), (291, 296, 292), (296, 297, 292), (292, 297, 293), (297, 298, 293), (293, 298, 294), (298, 647, 294), (294, 647, 191), (647, 645, 191), (206, 300, 295), (300, 301, 295), (295, 301, 296), (301, 302, 296), (296, 302, 297), (302, 303, 297), (297, 303, 298), (303, 648, 298), (298, 648, 647), (665, 750, 788, 802), (671, 672, 807, 806), (716, 661, 792, 790), (207, 165, 300), (165, 164, 300), (300, 164, 301), (164, 163, 301), (301, 163, 302), (163, 162, 302), (302, 162, 303), (162, 161, 303), (303, 161, 648), (161, 644, 648), (664, 663, 801, 793), (722, 671, 806, 787), (663, 662, 800, 801), (643, 6, 646), (187, 200, 11), (188, 306, 187), (189, 307, 188), (190, 309, 189), (191, 312, 190), (645, 316, 191), (646, 321, 645), (187, 306, 200), (306, 199, 200), (188, 307, 306), (307, 308, 306), (306, 308, 199), (308, 198, 199), (189, 309, 307), (309, 310, 307), (307, 310, 308), (310, 311, 308), (308, 311, 198), (311, 197, 198), (190, 312, 309), (312, 313, 309), (309, 313, 310), (313, 314, 310), (310, 314, 311), (314, 315, 311), (311, 315, 197), (315, 196, 197), (191, 316, 312), (316, 317, 312), (312, 317, 313), (317, 318, 313), (313, 318, 314), (318, 319, 314), (314, 319, 315), (319, 320, 315), (315, 320, 196), (320, 195, 196), (645, 321, 316), (321, 649, 316), (316, 649, 317), (649, 650, 317), (317, 650, 318), (650, 324, 318), (318, 324, 319), (324, 325, 319), (319, 325, 320), (325, 326, 320), (320, 326, 195), (326, 194, 195), (646, 158, 321), (158, 157, 321), (321, 157, 649), (693, 694, 821, 833), (679, 678, 823, 816), (682, 729, 811, 817), (650, 652, 324), (652, 154, 324), (324, 154, 325), (154, 153, 325), (325, 153, 326), (153, 152, 326), (326, 152, 194), (152, 10, 194), (95, 186, 10), (94, 327, 95), (93, 328, 94), (92, 330, 93), (91, 333, 92), (90, 337, 91), (89, 342, 90), (95, 327, 186), (327, 185, 186), (94, 328, 327), (328, 329, 327), (327, 329, 185), (329, 184, 185), (93, 330, 328), (330, 331, 328), (328, 331, 329), (331, 332, 329), (329, 332, 184), (332, 183, 184), (92, 333, 330), (333, 334, 330), (330, 334, 331), (334, 335, 331), (331, 335, 332), (335, 336, 332), (332, 336, 183), (336, 182, 183), (91, 337, 333), (337, 338, 333), (333, 338, 334), (338, 339, 334), (334, 339, 335), (339, 340, 335), (335, 340, 336), (340, 341, 336), (336, 341, 182), (341, 181, 182), (90, 342, 337), (342, 343, 337), (337, 343, 338), (343, 344, 338), (338, 344, 339), (344, 345, 339), (339, 345, 340), (345, 346, 340), (340, 346, 341), (346, 347, 341), (341, 347, 181), (347, 180, 181), (89, 144, 342), (144, 143, 342), (342, 143, 343), (143, 142, 343), (343, 142, 344), (142, 141, 344), (344, 141, 345), (141, 140, 345), (345, 140, 346), (140, 139, 346), (346, 139, 347), (139, 138, 347), (347, 138, 180), (138, 9, 180), (151, 179, 9), (150, 348, 151), (149, 349, 150), (148, 351, 149), (147, 354, 148), (146, 358, 147), (145, 363, 146), (151, 348, 179), (348, 178, 179), (150, 349, 348), (349, 350, 348), (348, 350, 178), (350, 177, 178), (149, 351, 349), (351, 352, 349), (349, 352, 350), (352, 353, 350), (350, 353, 177), (353, 176, 177), (148, 354, 351), (354, 355, 351), (351, 355, 352), (355, 356, 352), (352, 356, 353), (356, 357, 353), (353, 357, 176), (357, 175, 176), (147, 358, 354), (358, 359, 354), (354, 359, 355), (359, 360, 355), (355, 360, 356), (360, 361, 356), (356, 361, 357), (361, 362, 357), (357, 362, 175), (362, 174, 175), (146, 363, 358), (363, 364, 358), (358, 364, 359), (364, 365, 359), (359, 365, 360), (365, 366, 360), (360, 366, 361), (366, 367, 361), (361, 367, 362), (367, 368, 362), (362, 368, 174), (368, 173, 174), (145, 130, 363), (130, 129, 363), (363, 129, 364), (129, 128, 364), (364, 128, 365), (128, 127, 365), (365, 127, 366), (127, 126, 366), (366, 126, 367), (126, 125, 367), (367, 125, 368), (125, 124, 368), (368, 124, 173), (124, 8, 173), (137, 172, 8), (136, 369, 137), (135, 370, 136), (134, 372, 135), (133, 375, 134), (132, 379, 133), (131, 384, 132), (137, 369, 172), (369, 171, 172), (136, 370, 369), (370, 371, 369), (369, 371, 171), (371, 170, 171), (135, 372, 370), (372, 373, 370), (370, 373, 371), (373, 374, 371), (371, 374, 170), (374, 169, 170), (134, 375, 372), (375, 376, 372), (372, 376, 373), (376, 377, 373), (373, 377, 374), (377, 378, 374), (374, 378, 169), (378, 168, 169), (133, 379, 375), (379, 380, 375), (375, 380, 376), (380, 381, 376), (376, 381, 377), (381, 382, 377), (377, 382, 378), (382, 383, 378), (378, 383, 168), (383, 167, 168), (132, 384, 379), (384, 385, 379), (379, 385, 380), (385, 386, 380), (380, 386, 381), (386, 387, 381), (381, 387, 382), (387, 388, 382), (382, 388, 383), (388, 389, 383), (383, 389, 167), (389, 166, 167), (131, 116, 384), (116, 115, 384), (384, 115, 385), (115, 114, 385), (385, 114, 386), (114, 113, 386), (386, 113, 387), (113, 112, 387), (387, 112, 388), (112, 111, 388), (388, 111, 389), (111, 110, 389), (389, 110, 166), (110, 7, 166), (123, 165, 7), (122, 390, 123), (121, 391, 122), (120, 393, 121), (119, 396, 120), (118, 400, 119), (117, 405, 118), (123, 390, 165), (390, 164, 165), (122, 391, 390), (391, 392, 390), (390, 392, 164), (392, 163, 164), (121, 393, 391), (393, 394, 391), (391, 394, 392), (394, 395, 392), (392, 395, 163), (395, 162, 163), (120, 396, 393), (396, 397, 393), (393, 397, 394), (397, 398, 394), (394, 398, 395), (398, 399, 395), (395, 399, 162), (399, 161, 162), (119, 400, 396), (400, 401, 396), (396, 401, 397), (401, 402, 397), (397, 402, 398), (402, 403, 398), (398, 403, 399), (403, 404, 399), (399, 404, 161), (404, 644, 161), (118, 405, 400), (405, 406, 400), (400, 406, 401), (406, 407, 401), (401, 407, 402), (407, 408, 402), (402, 408, 403), (408, 409, 403), (403, 409, 404), (409, 410, 404), (404, 410, 644), (410, 643, 644), (117, 102, 405), (102, 101, 405), (405, 101, 406), (101, 100, 406), (406, 100, 407), (100, 99, 407), (407, 99, 408), (99, 98, 408), (408, 98, 409), (98, 97, 409), (409, 97, 410), (97, 96, 410), (410, 96, 643), (96, 6, 643), (109, 158, 6), (108, 411, 109), (107, 412, 108), (106, 414, 107), (105, 417, 106), (104, 421, 105), (103, 426, 104), (109, 411, 158), (411, 157, 158), (108, 412, 411), (412, 413, 411), (411, 413, 157), (736, 686, 828, 815), (107, 414, 412), (414, 415, 412), (412, 415, 413), (415, 653, 413), (692, 693, 833, 832), (678, 677, 822, 823), (106, 417, 414), (417, 418, 414), (414, 418, 415), (418, 419, 415), (415, 419, 653), (419, 420, 653), (653, 420, 652), (420, 154, 652), (105, 421, 417), (421, 422, 417), (417, 422, 418), (422, 423, 418), (418, 423, 419), (423, 424, 419), (419, 424, 420), (424, 425, 420), (420, 425, 154), (425, 153, 154), (104, 426, 421), (426, 427, 421), (421, 427, 422), (427, 428, 422), (422, 428, 423), (428, 429, 423), (423, 429, 424), (429, 430, 424), (424, 430, 425), (430, 431, 425), (425, 431, 153), (431, 152, 153), (103, 88, 426), (88, 87, 426), (426, 87, 427), (87, 86, 427), (427, 86, 428), (86, 85, 428), (428, 85, 429), (85, 84, 429), (429, 84, 430), (84, 83, 430), (430, 83, 431), (83, 82, 431), (431, 82, 152), (82, 10, 152), (138, 151, 9), (139, 432, 138), (140, 433, 139), (141, 435, 140), (142, 438, 141), (143, 442, 142), (144, 447, 143), (138, 432, 151), (432, 150, 151), (139, 433, 432), (433, 434, 432), (432, 434, 150), (434, 149, 150), (140, 435, 433), (435, 436, 433), (433, 436, 434), (436, 437, 434), (434, 437, 149), (437, 148, 149), (141, 438, 435), (438, 439, 435), (435, 439, 436), (439, 440, 436), (436, 440, 437), (440, 441, 437), (437, 441, 148), (441, 147, 148), (142, 442, 438), (442, 443, 438), (438, 443, 439), (443, 444, 439), (439, 444, 440), (444, 445, 440), (440, 445, 441), (445, 446, 441), (441, 446, 147), (446, 146, 147), (143, 447, 442), (447, 448, 442), (442, 448, 443), (448, 449, 443), (443, 449, 444), (449, 450, 444), (444, 450, 445), (450, 451, 445), (445, 451, 446), (451, 452, 446), (446, 452, 146), (452, 145, 146), (144, 81, 447), (81, 80, 447), (447, 80, 448), (80, 79, 448), (448, 79, 449), (79, 78, 449), (449, 78, 450), (78, 77, 450), (450, 77, 451), (77, 76, 451), (451, 76, 452), (76, 75, 452), (452, 75, 145), (75, 4, 145), (124, 137, 8), (125, 453, 124), (126, 454, 125), (127, 456, 126), (128, 459, 127), (129, 463, 128), (130, 468, 129), (124, 453, 137), (453, 136, 137), (125, 454, 453), (454, 455, 453), (453, 455, 136), (455, 135, 136), (126, 456, 454), (456, 457, 454), (454, 457, 455), (457, 458, 455), (455, 458, 135), (458, 134, 135), (127, 459, 456), (459, 460, 456), (456, 460, 457), (460, 461, 457), (457, 461, 458), (461, 462, 458), (458, 462, 134), (462, 133, 134), (128, 463, 459), (463, 464, 459), (459, 464, 460), (464, 465, 460), (460, 465, 461), (465, 466, 461), (461, 466, 462), (466, 467, 462), (462, 467, 133), (467, 132, 133), (129, 468, 463), (468, 469, 463), (463, 469, 464), (469, 470, 464), (464, 470, 465), (470, 471, 465), (465, 471, 466), (471, 472, 466), (466, 472, 467), (472, 473, 467), (467, 473, 132), (473, 131, 132), (130, 74, 468), (74, 73, 468), (468, 73, 469), (73, 72, 469), (469, 72, 470), (72, 71, 470), (470, 71, 471), (71, 70, 471), (471, 70, 472), (70, 69, 472), (472, 69, 473), (69, 68, 473), (473, 68, 131), (68, 3, 131), (110, 123, 7), (111, 474, 110), (112, 475, 111), (113, 477, 112), (114, 480, 113), (115, 484, 114), (116, 489, 115), (110, 474, 123), (474, 122, 123), (111, 475, 474), (475, 476, 474), (474, 476, 122), (476, 121, 122), (112, 477, 475), (477, 478, 475), (475, 478, 476), (478, 479, 476), (476, 479, 121), (479, 120, 121), (113, 480, 477), (480, 481, 477), (477, 481, 478), (481, 482, 478), (478, 482, 479), (482, 483, 479), (479, 483, 120), (483, 119, 120), (114, 484, 480), (484, 485, 480), (480, 485, 481), (485, 486, 481), (481, 486, 482), (486, 487, 482), (482, 487, 483), (487, 488, 483), (483, 488, 119), (488, 118, 119), (115, 489, 484), (489, 490, 484), (484, 490, 485), (490, 491, 485), (485, 491, 486), (491, 492, 486), (486, 492, 487), (492, 493, 487), (487, 493, 488), (493, 494, 488), (488, 494, 118), (494, 117, 118), (116, 60, 489), (60, 59, 489), (489, 59, 490), (59, 58, 490), (490, 58, 491), (58, 57, 491), (491, 57, 492), (57, 56, 492), (492, 56, 493), (56, 55, 493), (493, 55, 494), (55, 54, 494), (494, 54, 117), (54, 2, 117), (96, 109, 6), (97, 495, 96), (98, 496, 97), (99, 498, 98), (100, 501, 99), (101, 505, 100), (102, 510, 101), (96, 495, 109), (495, 108, 109), (97, 496, 495), (496, 497, 495), (495, 497, 108), (497, 107, 108), (98, 498, 496), (498, 499, 496), (496, 499, 497), (499, 500, 497), (497, 500, 107), (500, 106, 107), (99, 501, 498), (501, 502, 498), (498, 502, 499), (502, 503, 499), (499, 503, 500), (503, 504, 500), (500, 504, 106), (504, 105, 106), (100, 505, 501), (505, 655, 501), (501, 655, 502), (655, 656, 502), (502, 656, 503), (656, 508, 503), (503, 508, 504), (508, 509, 504), (504, 509, 105), (509, 104, 105), (101, 510, 505), (510, 657, 505), (505, 657, 655), (709, 714, 838, 844), (774, 701, 850, 836), (707, 708, 855, 854), (656, 512, 508), (512, 513, 508), (508, 513, 509), (513, 514, 509), (509, 514, 104), (514, 103, 104), (102, 32, 510), (32, 31, 510), (510, 31, 657), (31, 642, 657), (742, 706, 843, 835), (714, 697, 840, 838), (700, 699, 849, 841), (641, 28, 512), (512, 28, 513), (28, 27, 513), (513, 27, 514), (27, 26, 514), (514, 26, 103), (26, 1, 103), (82, 95, 10), (83, 515, 82), (84, 516, 83), (85, 518, 84), (86, 521, 85), (87, 525, 86), (88, 530, 87), (82, 515, 95), (515, 94, 95), (83, 516, 515), (516, 517, 515), (515, 517, 94), (517, 93, 94), (84, 518, 516), (518, 519, 516), (516, 519, 517), (519, 520, 517), (517, 520, 93), (520, 92, 93), (85, 521, 518), (521, 522, 518), (518, 522, 519), (522, 523, 519), (519, 523, 520), (523, 524, 520), (520, 524, 92), (524, 91, 92), (86, 525, 521), (525, 526, 521), (521, 526, 522), (526, 527, 522), (522, 527, 523), (527, 528, 523), (523, 528, 524), (528, 529, 524), (524, 529, 91), (529, 90, 91), (87, 530, 525), (530, 531, 525), (525, 531, 526), (531, 532, 526), (526, 532, 527), (532, 533, 527), (527, 533, 528), (533, 534, 528), (528, 534, 529), (534, 535, 529), (529, 535, 90), (535, 89, 90), (88, 39, 530), (39, 38, 530), (530, 38, 531), (38, 37, 531), (531, 37, 532), (37, 36, 532), (532, 36, 533), (36, 35, 533), (533, 35, 534), (35, 34, 534), (534, 34, 535), (34, 33, 535), (535, 33, 89), (33, 5, 89), (46, 81, 5), (45, 536, 46), (44, 537, 45), (43, 539, 44), (42, 542, 43), (41, 546, 42), (40, 551, 41), (46, 536, 81), (536, 80, 81), (45, 537, 536), (537, 538, 536), (536, 538, 80), (538, 79, 80), (44, 539, 537), (539, 540, 537), (537, 540, 538), (540, 541, 538), (538, 541, 79), (541, 78, 79), (43, 542, 539), (542, 543, 539), (539, 543, 540), (543, 544, 540), (540, 544, 541), (544, 545, 541), (541, 545, 78), (545, 77, 78), (42, 546, 542), (546, 547, 542), (542, 547, 543), (547, 548, 543), (543, 548, 544), (548, 549, 544), (544, 549, 545), (549, 550, 545), (545, 550, 77), (550, 76, 77), (41, 551, 546), (551, 552, 546), (546, 552, 547), (552, 553, 547), (547, 553, 548), (553, 554, 548), (548, 554, 549), (554, 555, 549), (549, 555, 550), (555, 556, 550), (550, 556, 76), (556, 75, 76), (40, 67, 551), (67, 66, 551), (551, 66, 552), (66, 65, 552), (552, 65, 553), (65, 64, 553), (553, 64, 554), (64, 63, 554), (554, 63, 555), (63, 62, 555), (555, 62, 556), (62, 61, 556), (556, 61, 75), (61, 4, 75), (61, 74, 4), (62, 557, 61), (63, 558, 62), (64, 560, 63), (65, 563, 64), (66, 567, 65), (67, 572, 66), (61, 557, 74), (557, 73, 74), (62, 558, 557), (558, 559, 557), (557, 559, 73), (559, 72, 73), (63, 560, 558), (560, 561, 558), (558, 561, 559), (561, 562, 559), (559, 562, 72), (562, 71, 72), (64, 563, 560), (563, 564, 560), (560, 564, 561), (564, 565, 561), (561, 565, 562), (565, 566, 562), (562, 566, 71), (566, 70, 71), (65, 567, 563), (567, 568, 563), (563, 568, 564), (568, 569, 564), (564, 569, 565), (569, 570, 565), (565, 570, 566), (570, 571, 566), (566, 571, 70), (571, 69, 70), (66, 572, 567), (572, 573, 567), (567, 573, 568), (573, 574, 568), (568, 574, 569), (574, 575, 569), (569, 575, 570), (575, 576, 570), (570, 576, 571), (576, 577, 571), (571, 577, 69), (577, 68, 69), (67, 53, 572), (53, 52, 572), (572, 52, 573), (52, 51, 573), (573, 51, 574), (51, 50, 574), (574, 50, 575), (50, 49, 575), (575, 49, 576), (49, 48, 576), (576, 48, 577), (48, 47, 577), (577, 47, 68), (47, 3, 68), (47, 60, 3), (48, 578, 47), (49, 579, 48), (50, 581, 49), (51, 584, 50), (52, 588, 51), (53, 593, 52), (47, 578, 60), (578, 59, 60), (48, 579, 578), (579, 580, 578), (578, 580, 59), (580, 58, 59), (49, 581, 579), (581, 582, 579), (579, 582, 580), (582, 583, 580), (580, 583, 58), (583, 57, 58), (50, 584, 581), (584, 585, 581), (581, 585, 582), (585, 586, 582), (582, 586, 583), (586, 587, 583), (583, 587, 57), (587, 56, 57), (51, 588, 584), (588, 589, 584), (584, 589, 585), (589, 590, 585), (585, 590, 586), (590, 591, 586), (586, 591, 587), (591, 592, 587), (587, 592, 56), (592, 55, 56), (52, 593, 588), (593, 594, 588), (588, 594, 589), (594, 595, 589), (589, 595, 590), (595, 596, 590), (590, 596, 591), (596, 597, 591), (591, 597, 592), (597, 598, 592), (592, 598, 55), (598, 54, 55), (53, 18, 593), (18, 17, 593), (593, 17, 594), (17, 16, 594), (594, 16, 595), (16, 15, 595), (595, 15, 596), (15, 14, 596), (596, 14, 597), (14, 13, 597), (597, 13, 598), (13, 12, 598), (598, 12, 54), (12, 2, 54), (33, 46, 5), (34, 599, 33), (35, 600, 34), (36, 602, 35), (37, 605, 36), (38, 609, 37), (39, 614, 38), (33, 599, 46), (599, 45, 46), (34, 600, 599), (600, 601, 599), (599, 601, 45), (601, 44, 45), (35, 602, 600), (602, 603, 600), (600, 603, 601), (603, 604, 601), (601, 604, 44), (604, 43, 44), (36, 605, 602), (605, 606, 602), (602, 606, 603), (606, 607, 603), (603, 607, 604), (607, 608, 604), (604, 608, 43), (608, 42, 43), (37, 609, 605), (609, 610, 605), (605, 610, 606), (610, 611, 606), (606, 611, 607), (611, 612, 607), (607, 612, 608), (612, 613, 608), (608, 613, 42), (613, 41, 42), (38, 614, 609), (614, 615, 609), (609, 615, 610), (615, 616, 610), (610, 616, 611), (616, 617, 611), (611, 617, 612), (617, 618, 612), (612, 618, 613), (618, 619, 613), (613, 619, 41), (619, 40, 41), (39, 25, 614), (25, 24, 614), (614, 24, 615), (24, 23, 615), (615, 23, 616), (23, 22, 616), (616, 22, 617), (22, 21, 617), (617, 21, 618), (21, 20, 618), (618, 20, 619), (20, 19, 619), (619, 19, 40), (19, 0, 40), (12, 32, 2), (13, 620, 12), (14, 621, 13), (15, 623, 14), (16, 626, 15), (17, 630, 16), (18, 635, 17), (12, 620, 32), (620, 31, 32), (13, 621, 620), (621, 622, 620), (620, 622, 31), (622, 642, 31), (14, 623, 621), (623, 624, 621), (621, 624, 622), (624, 625, 622), (622, 625, 642), (625, 641, 642), (15, 626, 623), (626, 627, 623), (623, 627, 624), (627, 628, 624), (624, 628, 625), (628, 629, 625), (625, 629, 641), (629, 28, 641), (16, 630, 626), (630, 631, 626), (626, 631, 627), (631, 632, 627), (627, 632, 628), (632, 633, 628), (628, 633, 629), (633, 634, 629), (629, 634, 28), (634, 27, 28), (17, 635, 630), (635, 636, 630), (630, 636, 631), (636, 637, 631), (631, 637, 632), (637, 638, 632), (632, 638, 633), (638, 639, 633), (633, 639, 634), (639, 640, 634), (634, 640, 27), (640, 26, 27), (18, 19, 635), (19, 20, 635), (635, 20, 636), (20, 21, 636), (636, 21, 637), (21, 22, 637), (637, 22, 638), (22, 23, 638), (638, 23, 639), (23, 24, 639), (639, 24, 640), (24, 25, 640), (640, 25, 26), (25, 1, 26), (29, 772, 773, 713, 30, 642, 641), (159, 746, 747, 715, 160, 644, 643), (192, 748, 749, 717, 193, 646, 645), (299, 751, 752, 719, 192, 645, 647), (304, 721, 754, 753, 299, 647, 648), (160, 723, 756, 755, 304, 648, 644), (193, 757, 758, 724, 159, 643, 646), (322, 760, 761, 726, 323, 650, 649), (651, 728, 763, 762, 322, 649, 157), (323, 764, 765, 730, 155, 652, 650), (155, 732, 767, 766, 416, 653, 652), (654, 733, 769, 768, 651, 157, 413), (416, 735, 771, 770, 654, 413, 653), (506, 775, 776, 737, 507, 656, 655), (511, 739, 778, 777, 506, 655, 657), (507, 779, 780, 741, 658, 512, 656), (30, 743, 782, 781, 511, 657, 642), (658, 783, 784, 744, 29, 641, 512), (697, 714, 30, 713), (661, 716, 160, 715), (664, 718, 193, 717), (667, 720, 192, 719), (722, 670, 721, 304), (716, 673, 723, 160), (676, 725, 159, 724), (679, 727, 323, 726), (729, 682, 728, 651), (685, 731, 155, 730), (731, 688, 732, 155), (734, 691, 733, 654), (736, 694, 735, 416), (700, 738, 507, 737), (740, 703, 739, 511), (706, 742, 658, 741), (714, 709, 743, 30), (712, 745, 29, 744), (725, 659, 746, 159), (659, 660, 747, 746), (660, 661, 715, 747), (720, 662, 748, 192), (662, 663, 749, 748), (663, 664, 717, 749), (750, 665, 751, 299), (665, 666, 752, 751), (666, 667, 719, 752), (668, 750, 299, 753), (669, 668, 753, 754), (670, 669, 754, 721), (671, 722, 304, 755), (672, 671, 755, 756), (673, 672, 756, 723), (718, 674, 757, 193), (674, 675, 758, 757), (675, 676, 724, 758), (759, 677, 760, 322), (677, 678, 761, 760), (678, 679, 726, 761), (680, 759, 322, 762), (681, 680, 762, 763), (682, 681, 763, 728), (727, 683, 764, 323), (683, 684, 765, 764), (684, 685, 730, 765), (686, 736, 416, 766), (687, 686, 766, 767), (688, 687, 767, 732), (689, 729, 651, 768), (690, 689, 768, 769), (691, 690, 769, 733), (692, 734, 654, 770), (693, 692, 770, 771), (694, 693, 771, 735), (745, 695, 772, 29), (695, 696, 773, 772), (696, 697, 713, 773), (774, 698, 775, 506), (698, 699, 776, 775), (699, 700, 737, 776), (701, 774, 506, 777), (702, 701, 777, 778), (703, 702, 778, 739), (738, 704, 779, 507), (704, 705, 780, 779), (705, 706, 741, 780), (707, 740, 511, 781), (708, 707, 781, 782), (709, 708, 782, 743), (742, 710, 783, 658), (710, 711, 784, 783), (711, 712, 744, 784), (787, 785, 788, 804, 805, 795), (788, 785, 789, 794, 803, 802), (785, 786, 793, 801, 800, 789), (787, 806, 807, 796, 790, 785), (790, 792, 799, 798, 791, 785), (785, 791, 797, 809, 808, 786), (718, 664, 793, 786), (672, 673, 796, 807), (666, 665, 802, 803), (720, 667, 794, 789), (659, 725, 791, 798), (674, 718, 786, 808), (667, 666, 803, 794), (670, 722, 787, 795), (660, 659, 798, 799), (675, 674, 808, 809), (750, 668, 804, 788), (673, 716, 790, 796), (661, 660, 799, 792), (676, 675, 809, 797), (668, 669, 805, 804), (725, 676, 797, 791), (662, 720, 789, 800), (669, 670, 795, 805), (811, 810, 812, 824, 825, 817), (812, 810, 813, 816, 823, 822), (810, 305, 818, 827, 826, 813), (814, 810, 811, 830, 831, 820), (814, 832, 833, 821, 815, 810), (815, 828, 829, 819, 305, 810), (686, 687, 829, 828), (731, 685, 818, 305), (759, 680, 824, 812), (687, 688, 819, 829), (688, 731, 305, 819), (680, 681, 825, 824), (729, 689, 830, 811), (691, 734, 814, 820), (681, 682, 817, 825), (689, 690, 831, 830), (694, 736, 815, 821), (683, 727, 813, 826), (690, 691, 820, 831), (684, 683, 826, 827), (677, 759, 812, 822), (734, 692, 832, 814), (685, 684, 827, 818), (727, 679, 816, 813), (156, 834, 836, 850, 851, 842), (836, 834, 837, 841, 849, 848), (834, 835, 843, 853, 852, 837), (156, 854, 855, 844, 838, 834), (838, 840, 847, 846, 839, 834), (834, 839, 845, 857, 856, 835), (708, 709, 844, 855), (701, 702, 851, 850), (745, 712, 845, 839), (695, 745, 839, 846), (710, 742, 835, 856), (702, 703, 842, 851), (696, 695, 846, 847), (711, 710, 856, 857), (704, 738, 837, 852), (697, 696, 847, 840), (712, 711, 857, 845), (705, 704, 852, 853), (698, 774, 836, 848), (738, 700, 841, 837), (706, 705, 853, 843), (699, 698, 848, 849), (703, 740, 156, 842), (740, 707, 854, 156)])
me_icosphere_002.polygons.foreach_set('use_smooth', [True] * 1442)
me_icosphere_002.materials.append(mat_bowling_ball)
me_icosphere_002.use_remesh_preserve_volume = False
me_icosphere_002.use_remesh_preserve_attributes = False
me_icosphere_002.use_mirror_vertex_groups = False
me_icosphere_002.update()

# ---- objects
ob_bowlingball = bpy.data.objects.new('BowlingBall', me_icosphere_002)
ob_lamp = bpy.data.objects.new('Lamp', light_lamp)
ob_camera = bpy.data.objects.new('Camera', cam_camera)

# ---- transforms, parenting, visibility, modifiers, constraints
ob_bowlingball.location = (-0.03869, -1.595, 0.668)
ob_bowlingball.scale = (0.664, 0.664, 0.664)
ob_bowlingball.lineart.crease_threshold = 0.0
ob_lamp.location = (4.076, 1.005, 5.904)
ob_lamp.rotation_euler = (0.6503, 0.05522, 1.866)
ob_lamp.lock_rotations_4d = False
ob_lamp.empty_display_type = 'ARROWS'
ob_lamp.color = (0.0, 0.0, 0.0, 0.0)
ob_lamp.lineart.crease_threshold = 0.0
ob_camera.location = (7.481, -6.508, 5.344)
ob_camera.rotation_euler = (1.109, 0.0, 0.8149)
ob_camera.lock_rotations_4d = False
ob_camera.empty_display_type = 'ARROWS'
ob_camera.color = (0.0, 0.0, 0.0, 0.0)
ob_camera.display_type = 'WIRE'
ob_camera.lineart.crease_threshold = 0.0

# ---- collection membership
col_collection_1.objects.link(ob_bowlingball)
col_collection_1.objects.link(ob_lamp)
col_collection_1.objects.link(ob_camera)

# ---- scene / render settings (as saved in the file)
scene.camera = ob_camera
scene.frame_start = 1; scene.frame_end = 250; scene.frame_set(11)
scene.render.engine = 'BLENDER_EEVEE_NEXT'
scene.render.resolution_percentage = 50
scene.render.dither_intensity = 0.0
scene.cycles.use_denoising = False
scene.cycles.samples = 128
scene.cycles.sampling_pattern = 'TABULATED_SOBOL'
scene.cycles.use_adaptive_sampling = False
scene.cycles.use_light_tree = False
scene.cycles.blur_glossy = 0.0
scene.cycles.sample_clamp_indirect = 0.0
scene.view_settings.view_transform = 'Standard'
bpy.context.view_layer.update()

